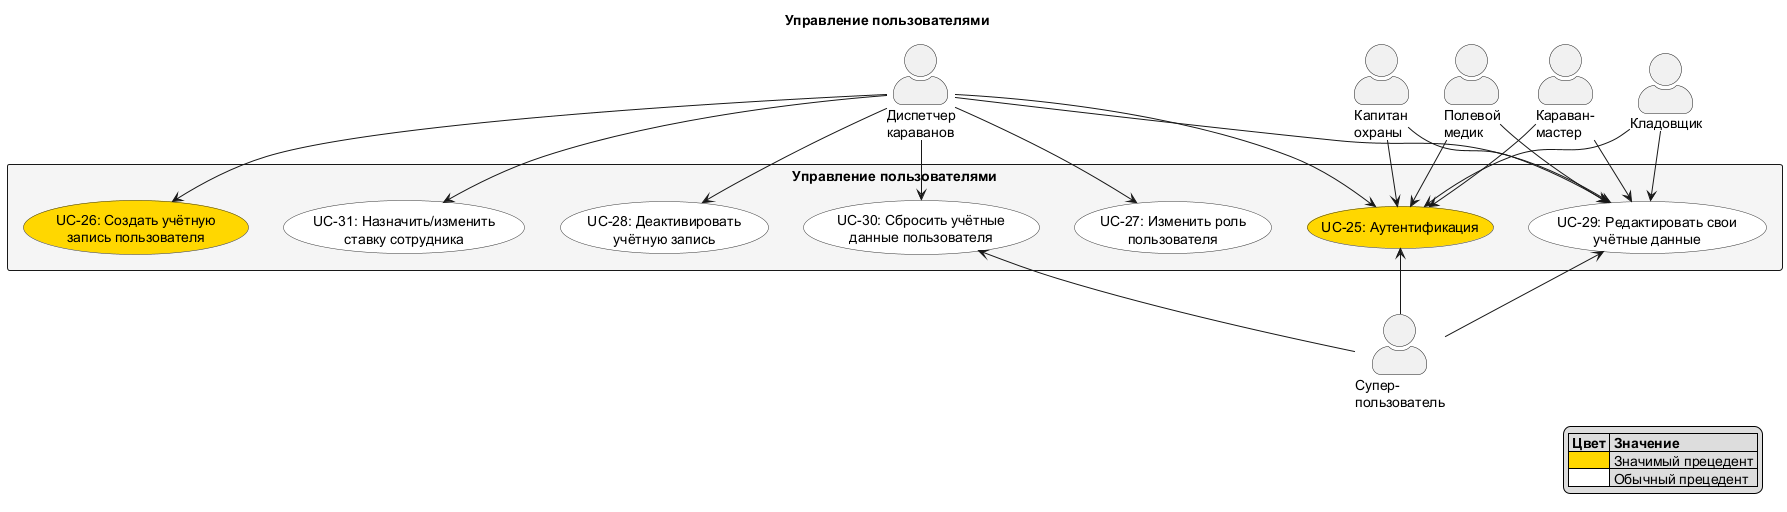

The diagram above was rendered by PlantUML. Its source (embedded in the PNG):
@startuml UC_7_Users
skinparam actorStyle awesome
skinparam usecaseBackgroundColor #White
skinparam usecaseBorderColor #333333
skinparam rectangleBackgroundColor #F5F5F5

title Управление пользователями

actor "Диспетчер\nкараванов" as Dispatcher
actor "Караван-\nмастер" as CaravanMaster
actor "Кладовщик" as Storekeeper
actor "Капитан\nохраны" as SecurityCaptain
actor "Полевой\nмедик" as Medic

rectangle "Управление пользователями" {
  usecase "UC-25: Аутентификация" as UC25 #Gold
  usecase "UC-26: Создать учётную\nзапись пользователя" as UC26 #Gold
  usecase "UC-27: Изменить роль\nпользователя" as UC27
  usecase "UC-28: Деактивировать\nучётную запись" as UC28
  usecase "UC-29: Редактировать свои\nучётные данные" as UC29
  usecase "UC-30: Сбросить учётные\nданные пользователя" as UC30
  usecase "UC-31: Назначить/изменить\nставку сотрудника" as UC31
}

actor "Супер-\nпользователь" as SuperUser

Dispatcher --> UC25
Dispatcher --> UC26
Dispatcher --> UC27
Dispatcher --> UC28
Dispatcher --> UC29
Dispatcher --> UC30
Dispatcher --> UC31
CaravanMaster --> UC25
CaravanMaster --> UC29
Storekeeper --> UC25
Storekeeper --> UC29
SecurityCaptain --> UC25
SecurityCaptain --> UC29
Medic --> UC25
Medic --> UC29
UC25 <-- SuperUser
UC29 <-- SuperUser
UC30 <-- SuperUser

legend right
  |= Цвет |= Значение |
  | <#Gold> | Значимый прецедент |
  | <#White> | Обычный прецедент |
endlegend
@enduml